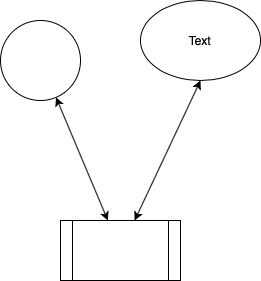

The diagram above was exported from draw.io. Its source (the exported page's mxGraphModel, read from the mxfile embedded in the PNG):
<mxGraphModel dx="705" dy="662" grid="1" gridSize="10" guides="1" tooltips="1" connect="1" arrows="1" fold="1" page="1" pageScale="1" pageWidth="827" pageHeight="1169" math="0" shadow="0">
  <root>
    <mxCell id="0" />
    <mxCell id="1" parent="0" />
    <mxCell id="94nr9CAYhFtdO3oFKwwI-1" value="" style="ellipse;whiteSpace=wrap;html=1;aspect=fixed;" parent="1" vertex="1">
      <mxGeometry x="230" y="140" width="80" height="80" as="geometry" />
    </mxCell>
    <mxCell id="1TfkhwkIvv4ZMVVUQ5wG-1" value="" style="ellipse;whiteSpace=wrap;html=1;" parent="1" vertex="1">
      <mxGeometry x="370" y="120" width="120" height="80" as="geometry" />
    </mxCell>
    <mxCell id="t76XqhHJLVXN__h2Am60-1" value="" style="shape=process;whiteSpace=wrap;html=1;backgroundOutline=1;" vertex="1" parent="1">
      <mxGeometry x="290" y="340" width="120" height="60" as="geometry" />
    </mxCell>
    <mxCell id="t76XqhHJLVXN__h2Am60-2" value="" style="endArrow=classic;startArrow=classic;html=1;" edge="1" parent="1" source="t76XqhHJLVXN__h2Am60-1" target="94nr9CAYhFtdO3oFKwwI-1">
      <mxGeometry width="50" height="50" relative="1" as="geometry">
        <mxPoint x="320" y="330" as="sourcePoint" />
        <mxPoint x="280" y="260" as="targetPoint" />
      </mxGeometry>
    </mxCell>
    <mxCell id="t76XqhHJLVXN__h2Am60-3" value="" style="endArrow=classic;startArrow=classic;html=1;entryX=0.5;entryY=1;entryDx=0;entryDy=0;" edge="1" parent="1" source="t76XqhHJLVXN__h2Am60-1" target="1TfkhwkIvv4ZMVVUQ5wG-1">
      <mxGeometry width="50" height="50" relative="1" as="geometry">
        <mxPoint x="455.91842105263146" y="303.13" as="sourcePoint" />
        <mxPoint x="410" y="180" as="targetPoint" />
      </mxGeometry>
    </mxCell>
    <mxCell id="t76XqhHJLVXN__h2Am60-4" value="Text" style="text;html=1;strokeColor=none;fillColor=none;align=center;verticalAlign=middle;whiteSpace=wrap;rounded=0;" vertex="1" parent="1">
      <mxGeometry x="410" y="150" width="40" height="20" as="geometry" />
    </mxCell>
  </root>
</mxGraphModel>